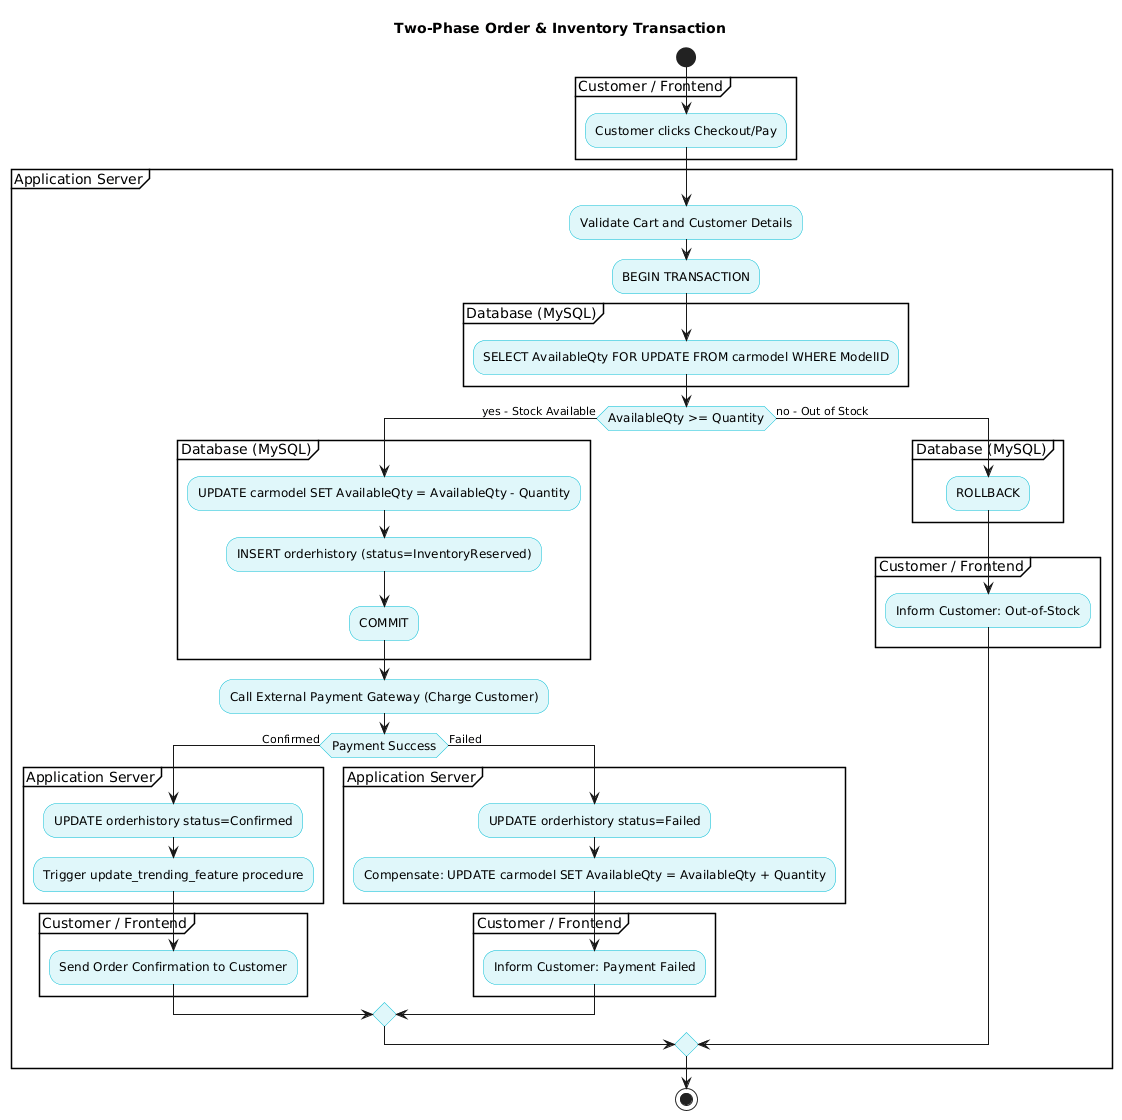

The diagram above was rendered by PlantUML. Its source (embedded in the PNG):
@startuml
skinparam activity {
    BackgroundColor #E0F7FA
    BorderColor #00BCD4
    FontName Arial
    FontSize 12
    BarColor #00BCD4
}

title Two-Phase Order & Inventory Transaction

start

partition "Customer / Frontend" {
    :Customer clicks Checkout/Pay;
}

partition "Application Server" {
    :Validate Cart and Customer Details;
    :BEGIN TRANSACTION;
    
    partition "Database (MySQL)" {
        :SELECT AvailableQty FOR UPDATE FROM carmodel WHERE ModelID;
    }
    
    if (AvailableQty >= Quantity) then (yes - Stock Available)
    
        partition "Database (MySQL)" {
            :UPDATE carmodel SET AvailableQty = AvailableQty - Quantity;
            :INSERT orderhistory (status=InventoryReserved);
            :COMMIT;
        }
        
        :Call External Payment Gateway (Charge Customer);
        
        if (Payment Success) then (Confirmed)
            partition "Application Server" {
                :UPDATE orderhistory status=Confirmed;
                :Trigger update_trending_feature procedure;
            }
            partition "Customer / Frontend" {
                :Send Order Confirmation to Customer;
            }
        
        else (Failed)
            partition "Application Server" {
                :UPDATE orderhistory status=Failed;
                :Compensate: UPDATE carmodel SET AvailableQty = AvailableQty + Quantity;
            }
            partition "Customer / Frontend" {
                :Inform Customer: Payment Failed;
            }
        endif
        
    else (no - Out of Stock)
        partition "Database (MySQL)" {
            :ROLLBACK;
        }
        partition "Customer / Frontend" {
            :Inform Customer: Out-of-Stock;
        }
    endif
}

stop
@enduml